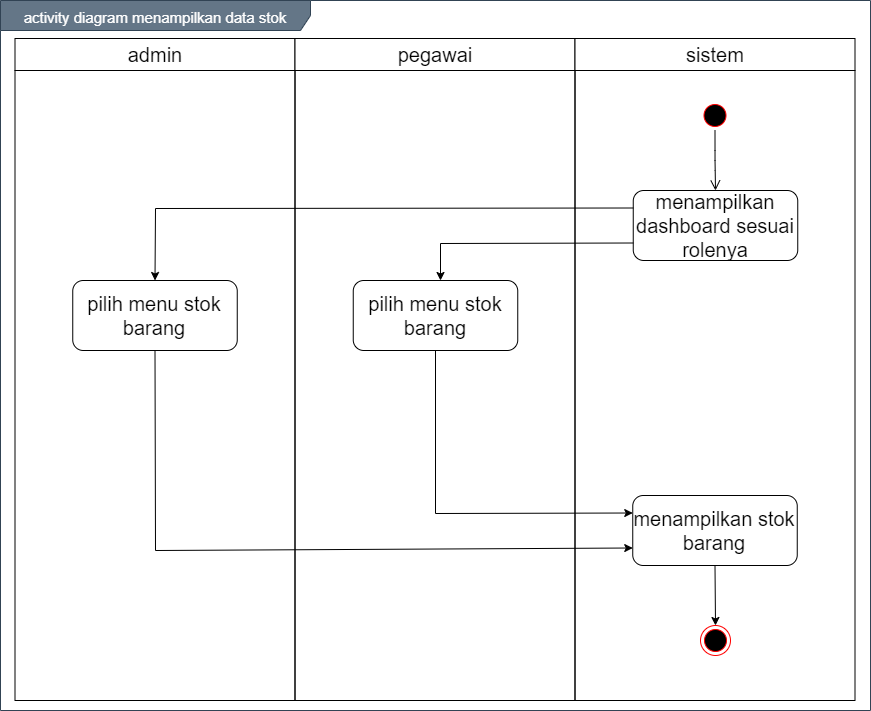

The diagram above was exported from draw.io. Its source (the exported page's mxGraphModel, read from the mxfile embedded in the PNG):
<mxGraphModel dx="1199" dy="653" grid="1" gridSize="10" guides="1" tooltips="1" connect="1" arrows="1" fold="1" page="1" pageScale="1" pageWidth="850" pageHeight="1100" math="0" shadow="0">
  <root>
    <mxCell id="0" />
    <mxCell id="1" parent="0" />
    <mxCell id="TG7CozwGLNIa1Tg7U3ZA-1" value="&lt;font style=&quot;font-size: 15px&quot;&gt;activity diagram menampilkan data stok&lt;/font&gt;" style="shape=umlFrame;whiteSpace=wrap;html=1;fontSize=20;align=center;width=310;height=30;fillColor=#647687;strokeColor=#314354;fontColor=#ffffff;" vertex="1" parent="1">
      <mxGeometry x="170" y="110" width="870" height="710" as="geometry" />
    </mxCell>
    <mxCell id="TG7CozwGLNIa1Tg7U3ZA-2" value="admin" style="swimlane;whiteSpace=wrap;fontSize=20;fontStyle=0;startSize=32;" vertex="1" parent="1">
      <mxGeometry x="184.5" y="148" width="280" height="662" as="geometry" />
    </mxCell>
    <mxCell id="TG7CozwGLNIa1Tg7U3ZA-3" value="pilih menu stok barang" style="rounded=1;whiteSpace=wrap;html=1;fontSize=20;align=center;" vertex="1" parent="TG7CozwGLNIa1Tg7U3ZA-2">
      <mxGeometry x="57.75" y="242" width="164.5" height="70" as="geometry" />
    </mxCell>
    <mxCell id="TG7CozwGLNIa1Tg7U3ZA-6" value="pegawai" style="swimlane;whiteSpace=wrap;fontSize=20;fontStyle=0;startSize=32;" vertex="1" parent="1">
      <mxGeometry x="464.5" y="148" width="280" height="662" as="geometry" />
    </mxCell>
    <mxCell id="TG7CozwGLNIa1Tg7U3ZA-7" value="sistem" style="swimlane;whiteSpace=wrap;fontSize=20;fontStyle=0;startSize=32;" vertex="1" parent="1">
      <mxGeometry x="744.5" y="148" width="280" height="662" as="geometry" />
    </mxCell>
    <mxCell id="TG7CozwGLNIa1Tg7U3ZA-8" value="" style="ellipse;html=1;shape=endState;fillColor=#000000;strokeColor=#ff0000;fontSize=20;align=center;" vertex="1" parent="TG7CozwGLNIa1Tg7U3ZA-7">
      <mxGeometry x="125.5" y="587" width="30" height="30" as="geometry" />
    </mxCell>
    <mxCell id="TG7CozwGLNIa1Tg7U3ZA-9" value="" style="ellipse;html=1;shape=startState;fillColor=#000000;strokeColor=#ff0000;fontSize=20;align=center;" vertex="1" parent="TG7CozwGLNIa1Tg7U3ZA-7">
      <mxGeometry x="125" y="62" width="30" height="30" as="geometry" />
    </mxCell>
    <mxCell id="TG7CozwGLNIa1Tg7U3ZA-10" value="" style="edgeStyle=orthogonalEdgeStyle;html=1;verticalAlign=bottom;endArrow=open;endSize=8;fontSize=20;entryX=0.5;entryY=0;entryDx=0;entryDy=0;" edge="1" parent="TG7CozwGLNIa1Tg7U3ZA-7" source="TG7CozwGLNIa1Tg7U3ZA-9" target="TG7CozwGLNIa1Tg7U3ZA-11">
      <mxGeometry relative="1" as="geometry">
        <mxPoint x="140" y="152" as="targetPoint" />
      </mxGeometry>
    </mxCell>
    <mxCell id="TG7CozwGLNIa1Tg7U3ZA-11" value="menampilkan dashboard sesuai rolenya" style="rounded=1;whiteSpace=wrap;html=1;fontSize=20;align=center;" vertex="1" parent="TG7CozwGLNIa1Tg7U3ZA-7">
      <mxGeometry x="58.25" y="152" width="164.5" height="70" as="geometry" />
    </mxCell>
    <mxCell id="TG7CozwGLNIa1Tg7U3ZA-12" value="pilih menu stok barang" style="rounded=1;whiteSpace=wrap;html=1;fontSize=20;align=center;" vertex="1" parent="1">
      <mxGeometry x="522.75" y="390" width="164.5" height="70" as="geometry" />
    </mxCell>
    <mxCell id="TG7CozwGLNIa1Tg7U3ZA-13" value="menampilkan stok barang" style="rounded=1;whiteSpace=wrap;html=1;fontSize=20;align=center;" vertex="1" parent="1">
      <mxGeometry x="802.25" y="605" width="164.5" height="70" as="geometry" />
    </mxCell>
    <mxCell id="TG7CozwGLNIa1Tg7U3ZA-14" value="" style="endArrow=classic;html=1;fontSize=20;strokeColor=#000000;entryX=0;entryY=0.75;entryDx=0;entryDy=0;rounded=0;exitX=0.5;exitY=1;exitDx=0;exitDy=0;" edge="1" parent="1" source="TG7CozwGLNIa1Tg7U3ZA-3" target="TG7CozwGLNIa1Tg7U3ZA-13">
      <mxGeometry width="50" height="50" relative="1" as="geometry">
        <mxPoint x="324.5" y="600" as="sourcePoint" />
        <mxPoint x="470" y="490" as="targetPoint" />
        <Array as="points">
          <mxPoint x="325" y="660" />
        </Array>
      </mxGeometry>
    </mxCell>
    <mxCell id="TG7CozwGLNIa1Tg7U3ZA-15" value="" style="endArrow=classic;html=1;fontSize=20;strokeColor=#000000;entryX=0;entryY=0.25;entryDx=0;entryDy=0;rounded=0;exitX=0.5;exitY=1;exitDx=0;exitDy=0;" edge="1" parent="1" source="TG7CozwGLNIa1Tg7U3ZA-12" target="TG7CozwGLNIa1Tg7U3ZA-13">
      <mxGeometry width="50" height="50" relative="1" as="geometry">
        <mxPoint x="605" y="590" as="sourcePoint" />
        <mxPoint x="812.25" y="552.5" as="targetPoint" />
        <Array as="points">
          <mxPoint x="605" y="623" />
        </Array>
      </mxGeometry>
    </mxCell>
    <mxCell id="TG7CozwGLNIa1Tg7U3ZA-16" value="" style="endArrow=classic;html=1;fontSize=20;strokeColor=#000000;entryX=0.5;entryY=0;entryDx=0;entryDy=0;exitX=0.5;exitY=1;exitDx=0;exitDy=0;" edge="1" parent="1" source="TG7CozwGLNIa1Tg7U3ZA-13" target="TG7CozwGLNIa1Tg7U3ZA-8">
      <mxGeometry width="50" height="50" relative="1" as="geometry">
        <mxPoint x="884.5" y="1195" as="sourcePoint" />
        <mxPoint x="904.5" y="1050.9999999999998" as="targetPoint" />
      </mxGeometry>
    </mxCell>
    <mxCell id="TG7CozwGLNIa1Tg7U3ZA-18" value="" style="endArrow=classic;html=1;exitX=0;exitY=0.75;exitDx=0;exitDy=0;rounded=0;" edge="1" parent="1" source="TG7CozwGLNIa1Tg7U3ZA-11">
      <mxGeometry width="50" height="50" relative="1" as="geometry">
        <mxPoint x="610" y="590" as="sourcePoint" />
        <mxPoint x="610" y="390" as="targetPoint" />
        <Array as="points">
          <mxPoint x="610" y="353" />
        </Array>
      </mxGeometry>
    </mxCell>
    <mxCell id="TG7CozwGLNIa1Tg7U3ZA-19" value="" style="endArrow=classic;html=1;exitX=0;exitY=0.25;exitDx=0;exitDy=0;rounded=0;entryX=0.5;entryY=0;entryDx=0;entryDy=0;" edge="1" parent="1" source="TG7CozwGLNIa1Tg7U3ZA-11" target="TG7CozwGLNIa1Tg7U3ZA-3">
      <mxGeometry width="50" height="50" relative="1" as="geometry">
        <mxPoint x="812.75" y="362.5" as="sourcePoint" />
        <mxPoint x="620" y="400" as="targetPoint" />
        <Array as="points">
          <mxPoint x="325" y="318" />
        </Array>
      </mxGeometry>
    </mxCell>
  </root>
</mxGraphModel>